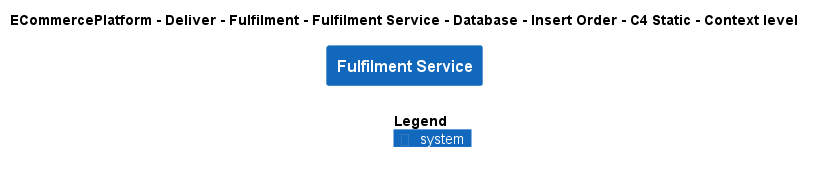

The diagram above was rendered by PlantUML. Its source (embedded in the PNG):
@startuml
!include ..\..\..\..\..\..\..\..\..\.c4s\C4_Context.puml

AddElementTag("c4interflow:lifecycle:new", $bgColor=green, $fontColor=#ffffff, $borderColor=green, $shadowing="False")
AddElementTag("c4interflow:lifecycle:changed", $bgColor=orange, $fontColor=#ffffff, $borderColor=orange, $shadowing="False")
AddElementTag("c4interflow:lifecycle:removed", $bgColor=red, $fontColor=#ffffff, $borderColor=red, $shadowing="False")

AddRelTag("c4interflow:lifecycle:new", $textColor=green, $lineColor=green)
AddRelTag("c4interflow:lifecycle:changed", $textColor=orange, $lineColor=orange)
AddRelTag("c4interflow:lifecycle:removed", $textColor=red, $lineColor=red)

SHOW_PERSON_PORTRAIT()
LAYOUT_TOP_DOWN()

skinparam linetype polyline

title ECommercePlatform - Deliver - Fulfilment - Fulfilment Service - Database - Insert Order - C4 Static - Context level

System(ECommercePlatform.Deliver.Fulfilment.SoftwareSystems.FulfilmentService, "Fulfilment Service", "")



SHOW_LEGEND()
@enduml